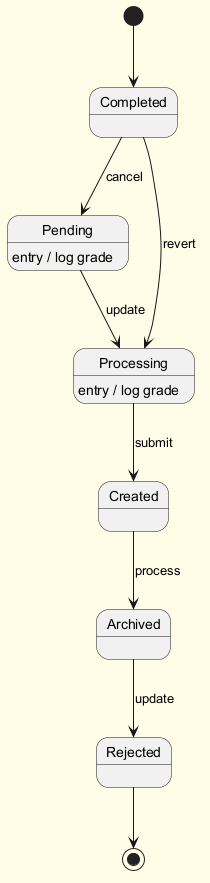

The diagram above was rendered by PlantUML. Its source (embedded in the PNG):
@startuml
skinparam backgroundColor #FFFDE7
skinparam classBackgroundColor #FFF9C4
skinparam classBorderColor #F57F17
[*] --> Completed
Completed --> Pending : cancel
Pending --> Processing : update
Pending : entry / log grade
Processing --> Created : submit
Processing : entry / log grade
Created --> Archived : process
Archived --> Rejected : update
Completed --> Processing : revert
Rejected --> [*]
@enduml